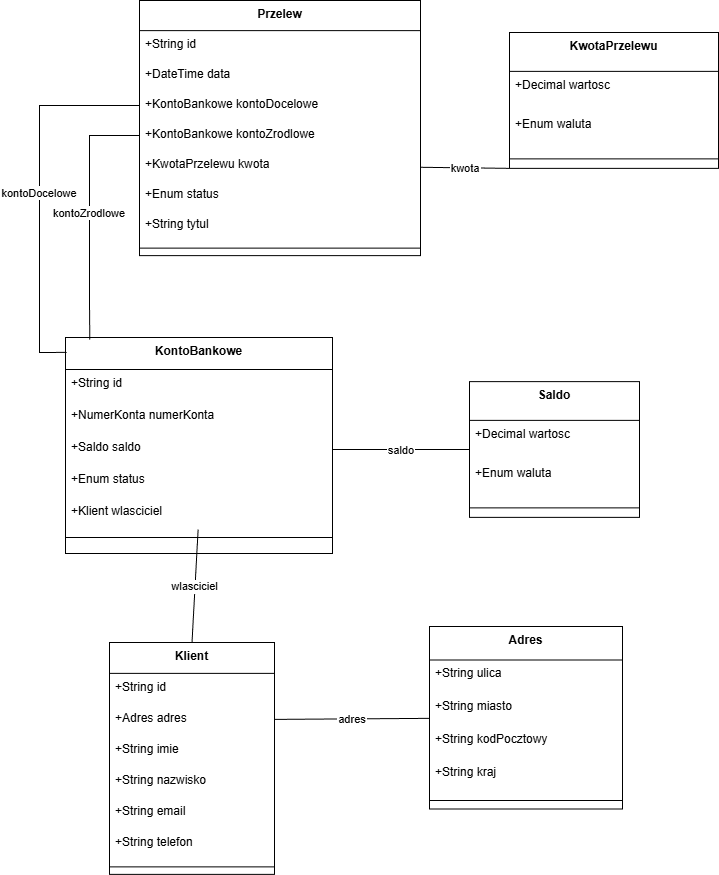

The diagram above was exported from draw.io. Its source (the exported page's mxGraphModel, read from the mxfile embedded in the PNG):
<mxGraphModel dx="1426" dy="743" grid="1" gridSize="10" guides="1" tooltips="1" connect="1" arrows="1" fold="1" page="1" pageScale="1" pageWidth="827" pageHeight="1169" math="0" shadow="0">
  <root>
    <mxCell id="0" />
    <mxCell id="1" parent="0" />
    <mxCell id="2" value="KontoBankowe" style="swimlane;fontStyle=1;align=center;verticalAlign=top;childLayout=stackLayout;horizontal=1;startSize=32;horizontalStack=0;resizeParent=1;resizeParentMax=0;resizeLast=0;collapsible=0;marginBottom=0;" parent="1" vertex="1">
      <mxGeometry x="66" y="345" width="267" height="216" as="geometry" />
    </mxCell>
    <mxCell id="3" value="+String id" style="text;strokeColor=none;fillColor=none;align=left;verticalAlign=top;spacingLeft=4;spacingRight=4;overflow=hidden;rotatable=0;points=[[0,0.5],[1,0.5]];portConstraint=eastwest;" parent="2" vertex="1">
      <mxGeometry y="32" width="267" height="32" as="geometry" />
    </mxCell>
    <mxCell id="4" value="+NumerKonta numerKonta" style="text;strokeColor=none;fillColor=none;align=left;verticalAlign=top;spacingLeft=4;spacingRight=4;overflow=hidden;rotatable=0;points=[[0,0.5],[1,0.5]];portConstraint=eastwest;" parent="2" vertex="1">
      <mxGeometry y="64" width="267" height="32" as="geometry" />
    </mxCell>
    <mxCell id="5" value="+Saldo saldo" style="text;strokeColor=none;fillColor=none;align=left;verticalAlign=top;spacingLeft=4;spacingRight=4;overflow=hidden;rotatable=0;points=[[0,0.5],[1,0.5]];portConstraint=eastwest;" parent="2" vertex="1">
      <mxGeometry y="96" width="267" height="32" as="geometry" />
    </mxCell>
    <mxCell id="6" value="+Enum status" style="text;strokeColor=none;fillColor=none;align=left;verticalAlign=top;spacingLeft=4;spacingRight=4;overflow=hidden;rotatable=0;points=[[0,0.5],[1,0.5]];portConstraint=eastwest;" parent="2" vertex="1">
      <mxGeometry y="128" width="267" height="32" as="geometry" />
    </mxCell>
    <mxCell id="7" value="+Klient wlasciciel" style="text;strokeColor=none;fillColor=none;align=left;verticalAlign=top;spacingLeft=4;spacingRight=4;overflow=hidden;rotatable=0;points=[[0,0.5],[1,0.5]];portConstraint=eastwest;" parent="2" vertex="1">
      <mxGeometry y="160" width="267" height="32" as="geometry" />
    </mxCell>
    <mxCell id="8" style="line;strokeWidth=1;fillColor=none;align=left;verticalAlign=middle;spacingTop=-1;spacingLeft=3;spacingRight=3;rotatable=0;labelPosition=right;points=[];portConstraint=eastwest;strokeColor=inherit;" parent="2" vertex="1">
      <mxGeometry y="192" width="267" height="16" as="geometry" />
    </mxCell>
    <mxCell id="9" value="Przelew" style="swimlane;fontStyle=1;align=center;verticalAlign=top;childLayout=stackLayout;horizontal=1;startSize=30.11764705882353;horizontalStack=0;resizeParent=1;resizeParentMax=0;resizeLast=0;collapsible=0;marginBottom=0;" parent="1" vertex="1">
      <mxGeometry x="140" y="8" width="281" height="255.11764705882354" as="geometry" />
    </mxCell>
    <mxCell id="10" value="+String id" style="text;strokeColor=none;fillColor=none;align=left;verticalAlign=top;spacingLeft=4;spacingRight=4;overflow=hidden;rotatable=0;points=[[0,0.5],[1,0.5]];portConstraint=eastwest;" parent="9" vertex="1">
      <mxGeometry y="30.11764705882353" width="281" height="30" as="geometry" />
    </mxCell>
    <mxCell id="11" value="+DateTime data" style="text;strokeColor=none;fillColor=none;align=left;verticalAlign=top;spacingLeft=4;spacingRight=4;overflow=hidden;rotatable=0;points=[[0,0.5],[1,0.5]];portConstraint=eastwest;" parent="9" vertex="1">
      <mxGeometry y="60.11764705882353" width="281" height="30" as="geometry" />
    </mxCell>
    <mxCell id="12" value="+KontoBankowe kontoDocelowe" style="text;strokeColor=none;fillColor=none;align=left;verticalAlign=top;spacingLeft=4;spacingRight=4;overflow=hidden;rotatable=0;points=[[0,0.5],[1,0.5]];portConstraint=eastwest;" parent="9" vertex="1">
      <mxGeometry y="90.11764705882354" width="281" height="30" as="geometry" />
    </mxCell>
    <mxCell id="13" value="+KontoBankowe kontoZrodlowe" style="text;strokeColor=none;fillColor=none;align=left;verticalAlign=top;spacingLeft=4;spacingRight=4;overflow=hidden;rotatable=0;points=[[0,0.5],[1,0.5]];portConstraint=eastwest;" parent="9" vertex="1">
      <mxGeometry y="120.11764705882354" width="281" height="30" as="geometry" />
    </mxCell>
    <mxCell id="14" value="+KwotaPrzelewu kwota" style="text;strokeColor=none;fillColor=none;align=left;verticalAlign=top;spacingLeft=4;spacingRight=4;overflow=hidden;rotatable=0;points=[[0,0.5],[1,0.5]];portConstraint=eastwest;" parent="9" vertex="1">
      <mxGeometry y="150.11764705882354" width="281" height="30" as="geometry" />
    </mxCell>
    <mxCell id="15" value="+Enum status" style="text;strokeColor=none;fillColor=none;align=left;verticalAlign=top;spacingLeft=4;spacingRight=4;overflow=hidden;rotatable=0;points=[[0,0.5],[1,0.5]];portConstraint=eastwest;" parent="9" vertex="1">
      <mxGeometry y="180.11764705882354" width="281" height="30" as="geometry" />
    </mxCell>
    <mxCell id="16" value="+String tytul" style="text;strokeColor=none;fillColor=none;align=left;verticalAlign=top;spacingLeft=4;spacingRight=4;overflow=hidden;rotatable=0;points=[[0,0.5],[1,0.5]];portConstraint=eastwest;" parent="9" vertex="1">
      <mxGeometry y="210.11764705882354" width="281" height="30" as="geometry" />
    </mxCell>
    <mxCell id="17" style="line;strokeWidth=1;fillColor=none;align=left;verticalAlign=middle;spacingTop=-1;spacingLeft=3;spacingRight=3;rotatable=0;labelPosition=right;points=[];portConstraint=eastwest;strokeColor=inherit;" parent="9" vertex="1">
      <mxGeometry y="240.11764705882354" width="281" height="15" as="geometry" />
    </mxCell>
    <mxCell id="18" value="Klient" style="swimlane;fontStyle=1;align=center;verticalAlign=top;childLayout=stackLayout;horizontal=1;startSize=30.933333333333334;horizontalStack=0;resizeParent=1;resizeParentMax=0;resizeLast=0;collapsible=0;marginBottom=0;" parent="1" vertex="1">
      <mxGeometry x="110" y="650" width="165" height="231.93333333333334" as="geometry" />
    </mxCell>
    <mxCell id="19" value="+String id" style="text;strokeColor=none;fillColor=none;align=left;verticalAlign=top;spacingLeft=4;spacingRight=4;overflow=hidden;rotatable=0;points=[[0,0.5],[1,0.5]];portConstraint=eastwest;" parent="18" vertex="1">
      <mxGeometry y="30.933333333333334" width="165" height="31" as="geometry" />
    </mxCell>
    <mxCell id="20" value="+Adres adres" style="text;strokeColor=none;fillColor=none;align=left;verticalAlign=top;spacingLeft=4;spacingRight=4;overflow=hidden;rotatable=0;points=[[0,0.5],[1,0.5]];portConstraint=eastwest;" parent="18" vertex="1">
      <mxGeometry y="61.93333333333334" width="165" height="31" as="geometry" />
    </mxCell>
    <mxCell id="21" value="+String imie" style="text;strokeColor=none;fillColor=none;align=left;verticalAlign=top;spacingLeft=4;spacingRight=4;overflow=hidden;rotatable=0;points=[[0,0.5],[1,0.5]];portConstraint=eastwest;" parent="18" vertex="1">
      <mxGeometry y="92.93333333333334" width="165" height="31" as="geometry" />
    </mxCell>
    <mxCell id="22" value="+String nazwisko" style="text;strokeColor=none;fillColor=none;align=left;verticalAlign=top;spacingLeft=4;spacingRight=4;overflow=hidden;rotatable=0;points=[[0,0.5],[1,0.5]];portConstraint=eastwest;" parent="18" vertex="1">
      <mxGeometry y="123.93333333333334" width="165" height="31" as="geometry" />
    </mxCell>
    <mxCell id="23" value="+String email" style="text;strokeColor=none;fillColor=none;align=left;verticalAlign=top;spacingLeft=4;spacingRight=4;overflow=hidden;rotatable=0;points=[[0,0.5],[1,0.5]];portConstraint=eastwest;" parent="18" vertex="1">
      <mxGeometry y="154.93333333333334" width="165" height="31" as="geometry" />
    </mxCell>
    <mxCell id="24" value="+String telefon" style="text;strokeColor=none;fillColor=none;align=left;verticalAlign=top;spacingLeft=4;spacingRight=4;overflow=hidden;rotatable=0;points=[[0,0.5],[1,0.5]];portConstraint=eastwest;" parent="18" vertex="1">
      <mxGeometry y="185.93333333333334" width="165" height="31" as="geometry" />
    </mxCell>
    <mxCell id="25" style="line;strokeWidth=1;fillColor=none;align=left;verticalAlign=middle;spacingTop=-1;spacingLeft=3;spacingRight=3;rotatable=0;labelPosition=right;points=[];portConstraint=eastwest;strokeColor=inherit;" parent="18" vertex="1">
      <mxGeometry y="216.93333333333334" width="165" height="15" as="geometry" />
    </mxCell>
    <mxCell id="26" value="Adres" style="swimlane;fontStyle=1;align=center;verticalAlign=top;childLayout=stackLayout;horizontal=1;startSize=33.45454545454545;horizontalStack=0;resizeParent=1;resizeParentMax=0;resizeLast=0;collapsible=0;marginBottom=0;" parent="1" vertex="1">
      <mxGeometry x="430" y="634" width="193" height="182.45454545454544" as="geometry" />
    </mxCell>
    <mxCell id="27" value="+String ulica" style="text;strokeColor=none;fillColor=none;align=left;verticalAlign=top;spacingLeft=4;spacingRight=4;overflow=hidden;rotatable=0;points=[[0,0.5],[1,0.5]];portConstraint=eastwest;" parent="26" vertex="1">
      <mxGeometry y="33.45454545454545" width="193" height="33" as="geometry" />
    </mxCell>
    <mxCell id="28" value="+String miasto" style="text;strokeColor=none;fillColor=none;align=left;verticalAlign=top;spacingLeft=4;spacingRight=4;overflow=hidden;rotatable=0;points=[[0,0.5],[1,0.5]];portConstraint=eastwest;" parent="26" vertex="1">
      <mxGeometry y="66.45454545454545" width="193" height="33" as="geometry" />
    </mxCell>
    <mxCell id="29" value="+String kodPocztowy" style="text;strokeColor=none;fillColor=none;align=left;verticalAlign=top;spacingLeft=4;spacingRight=4;overflow=hidden;rotatable=0;points=[[0,0.5],[1,0.5]];portConstraint=eastwest;" parent="26" vertex="1">
      <mxGeometry y="99.45454545454545" width="193" height="33" as="geometry" />
    </mxCell>
    <mxCell id="30" value="+String kraj" style="text;strokeColor=none;fillColor=none;align=left;verticalAlign=top;spacingLeft=4;spacingRight=4;overflow=hidden;rotatable=0;points=[[0,0.5],[1,0.5]];portConstraint=eastwest;" parent="26" vertex="1">
      <mxGeometry y="132.45454545454544" width="193" height="33" as="geometry" />
    </mxCell>
    <mxCell id="31" style="line;strokeWidth=1;fillColor=none;align=left;verticalAlign=middle;spacingTop=-1;spacingLeft=3;spacingRight=3;rotatable=0;labelPosition=right;points=[];portConstraint=eastwest;strokeColor=inherit;" parent="26" vertex="1">
      <mxGeometry y="165.45454545454544" width="193" height="17" as="geometry" />
    </mxCell>
    <mxCell id="32" value="KwotaPrzelewu" style="swimlane;fontStyle=1;align=center;verticalAlign=top;childLayout=stackLayout;horizontal=1;startSize=38.857142857142854;horizontalStack=0;resizeParent=1;resizeParentMax=0;resizeLast=0;collapsible=0;marginBottom=0;" parent="1" vertex="1">
      <mxGeometry x="510" y="40" width="209" height="135.85714285714286" as="geometry" />
    </mxCell>
    <mxCell id="33" value="+Decimal wartosc" style="text;strokeColor=none;fillColor=none;align=left;verticalAlign=top;spacingLeft=4;spacingRight=4;overflow=hidden;rotatable=0;points=[[0,0.5],[1,0.5]];portConstraint=eastwest;" parent="32" vertex="1">
      <mxGeometry y="38.857142857142854" width="209" height="39" as="geometry" />
    </mxCell>
    <mxCell id="34" value="+Enum waluta" style="text;strokeColor=none;fillColor=none;align=left;verticalAlign=top;spacingLeft=4;spacingRight=4;overflow=hidden;rotatable=0;points=[[0,0.5],[1,0.5]];portConstraint=eastwest;" parent="32" vertex="1">
      <mxGeometry y="77.85714285714286" width="209" height="39" as="geometry" />
    </mxCell>
    <mxCell id="35" style="line;strokeWidth=1;fillColor=none;align=left;verticalAlign=middle;spacingTop=-1;spacingLeft=3;spacingRight=3;rotatable=0;labelPosition=right;points=[];portConstraint=eastwest;strokeColor=inherit;" parent="32" vertex="1">
      <mxGeometry y="116.85714285714286" width="209" height="19" as="geometry" />
    </mxCell>
    <mxCell id="36" value="Saldo" style="swimlane;fontStyle=1;align=center;verticalAlign=top;childLayout=stackLayout;horizontal=1;startSize=38.857142857142854;horizontalStack=0;resizeParent=1;resizeParentMax=0;resizeLast=0;collapsible=0;marginBottom=0;" parent="1" vertex="1">
      <mxGeometry x="470" y="389.07" width="170" height="135.85714285714286" as="geometry" />
    </mxCell>
    <mxCell id="37" value="+Decimal wartosc" style="text;strokeColor=none;fillColor=none;align=left;verticalAlign=top;spacingLeft=4;spacingRight=4;overflow=hidden;rotatable=0;points=[[0,0.5],[1,0.5]];portConstraint=eastwest;" parent="36" vertex="1">
      <mxGeometry y="38.857142857142854" width="170" height="39" as="geometry" />
    </mxCell>
    <mxCell id="38" value="+Enum waluta" style="text;strokeColor=none;fillColor=none;align=left;verticalAlign=top;spacingLeft=4;spacingRight=4;overflow=hidden;rotatable=0;points=[[0,0.5],[1,0.5]];portConstraint=eastwest;" parent="36" vertex="1">
      <mxGeometry y="77.85714285714286" width="170" height="39" as="geometry" />
    </mxCell>
    <mxCell id="39" style="line;strokeWidth=1;fillColor=none;align=left;verticalAlign=middle;spacingTop=-1;spacingLeft=3;spacingRight=3;rotatable=0;labelPosition=right;points=[];portConstraint=eastwest;strokeColor=inherit;" parent="36" vertex="1">
      <mxGeometry y="116.85714285714286" width="170" height="19" as="geometry" />
    </mxCell>
    <mxCell id="40" value="wlasciciel" style="curved=0;startArrow=none;endArrow=none;entryX=0.5;entryY=0;rounded=0;" parent="1" source="7" target="18" edge="1">
      <mxGeometry relative="1" as="geometry">
        <Array as="points" />
      </mxGeometry>
    </mxCell>
    <mxCell id="43" value="kontoDocelowe" style="curved=0;startArrow=none;endArrow=none;rounded=0;entryX=0.004;entryY=0.069;entryDx=0;entryDy=0;entryPerimeter=0;" parent="1" source="12" target="2" edge="1">
      <mxGeometry relative="1" as="geometry">
        <Array as="points">
          <mxPoint x="40" y="113" />
          <mxPoint x="40" y="240" />
          <mxPoint x="40" y="360" />
        </Array>
        <mxPoint x="120" y="117.50300120048018" as="sourcePoint" />
        <mxPoint x="171.4399999999996" y="344.9999999999998" as="targetPoint" />
      </mxGeometry>
    </mxCell>
    <mxCell id="46" value="kontoZrodlowe" style="curved=0;startArrow=none;endArrow=none;rounded=0;entryX=0.091;entryY=0.01;entryDx=0;entryDy=0;entryPerimeter=0;" parent="1" source="13" target="2" edge="1">
      <mxGeometry relative="1" as="geometry">
        <Array as="points">
          <mxPoint x="90" y="143" />
          <mxPoint x="90" y="310" />
        </Array>
      </mxGeometry>
    </mxCell>
    <mxCell id="49" value="kwota" style="curved=0;startArrow=none;endArrow=none;entryX=0;entryY=1;entryDx=0;entryDy=0;rounded=0;" parent="1" source="14" target="32" edge="1">
      <mxGeometry relative="1" as="geometry">
        <Array as="points" />
      </mxGeometry>
    </mxCell>
    <mxCell id="52" value="saldo" style="curved=0;startArrow=none;endArrow=none;exitX=1;exitY=0.5;exitDx=0;exitDy=0;rounded=0;" parent="1" source="5" target="36" edge="1">
      <mxGeometry relative="1" as="geometry">
        <Array as="points" />
      </mxGeometry>
    </mxCell>
    <mxCell id="A_XDq2-OPYFgdmJuvS3f-55" value="adres" style="curved=0;startArrow=none;endArrow=none;rounded=0;" edge="1" parent="1" source="20" target="26">
      <mxGeometry relative="1" as="geometry">
        <Array as="points" />
        <mxPoint x="440" y="600" as="sourcePoint" />
        <mxPoint x="697" y="480" as="targetPoint" />
      </mxGeometry>
    </mxCell>
  </root>
</mxGraphModel>